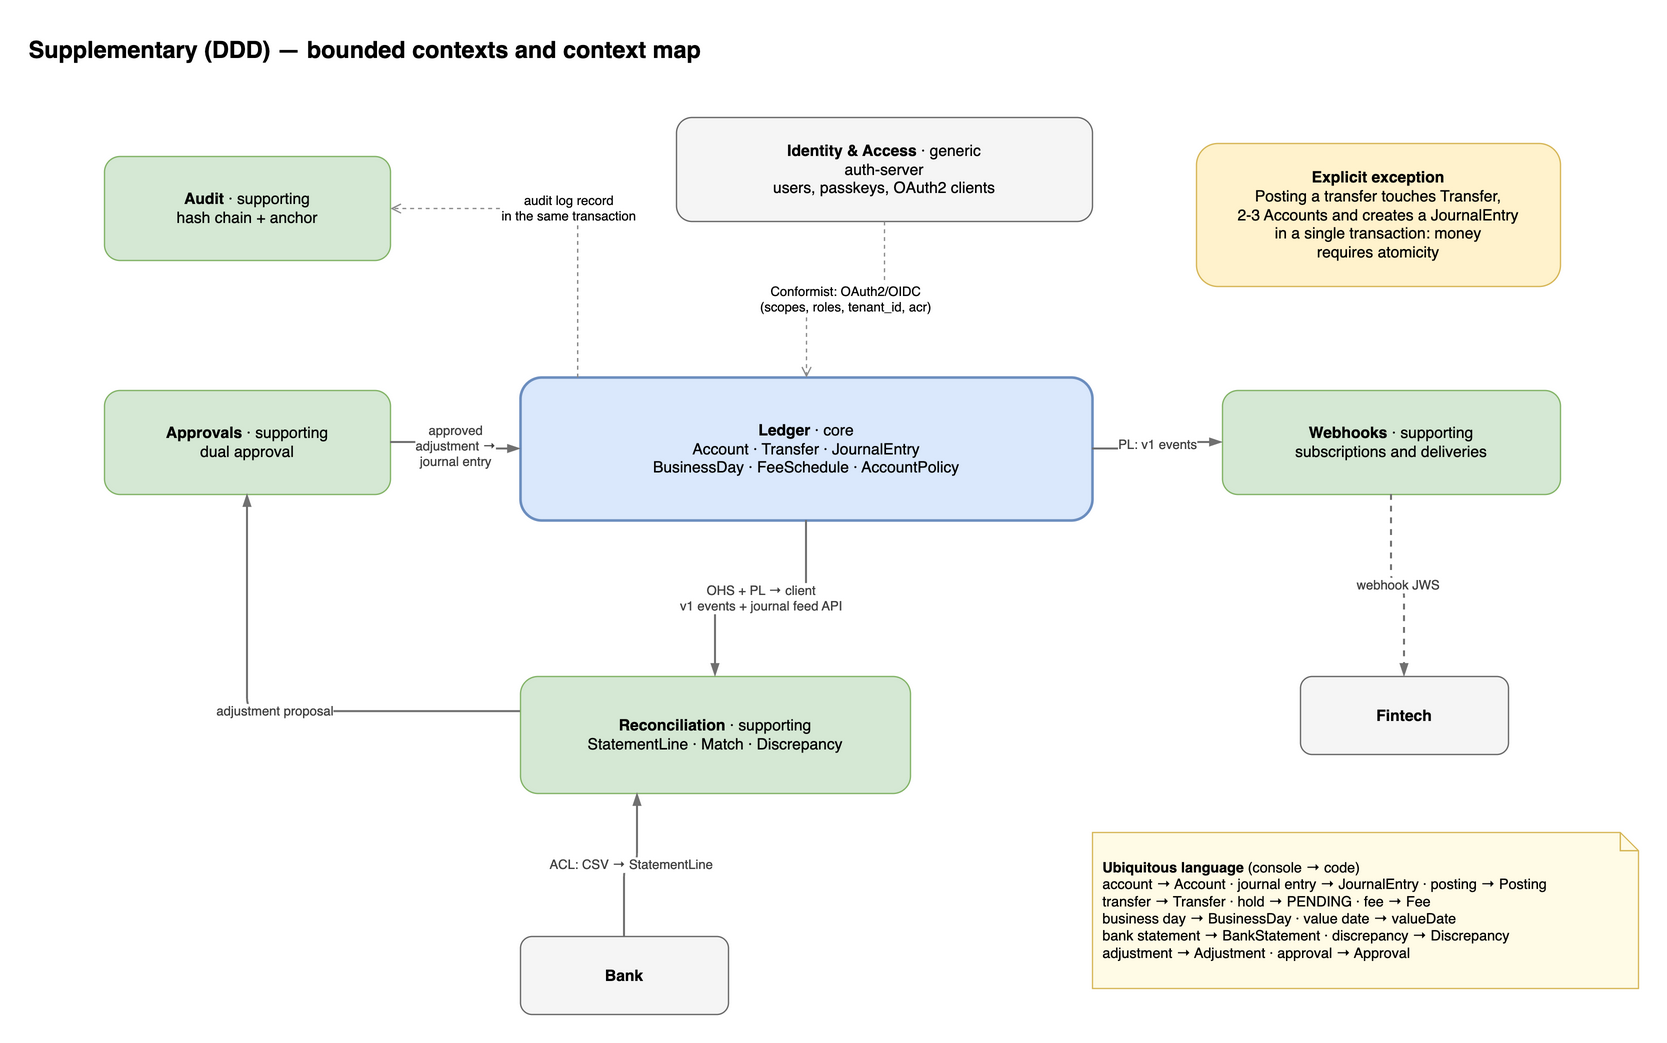

The diagram above was exported from draw.io. Its source (the exported page's mxGraphModel, read from the mxfile embedded in the PNG):
<mxGraphModel dx="1400" dy="900" grid="1" gridSize="10" page="1" pageWidth="1600" pageHeight="1000">
  <root>
    <mxCell id="0" />
    <mxCell id="1" parent="0" />
    <mxCell id="n1" value="Supplementary (DDD) — bounded contexts and context map" style="text;html=1;fontSize=18;fontStyle=1;align=left;verticalAlign=middle;" vertex="1" parent="1">
      <mxGeometry x="40" y="20" width="900" height="36" as="geometry" />
    </mxCell>
    <mxCell id="n2" value="&lt;b&gt;Identity &amp;amp; Access&lt;/b&gt; · generic&lt;br&gt;auth-server&lt;br&gt;users, passkeys, OAuth2 clients" style="rounded=1;whiteSpace=wrap;html=1;fillColor=#f5f5f5;strokeColor=#666666;" vertex="1" parent="1">
      <mxGeometry x="540" y="90" width="320" height="80" as="geometry" />
    </mxCell>
    <mxCell id="n3" value="&lt;b&gt;Ledger&lt;/b&gt; · core&lt;br&gt;Account · Transfer · JournalEntry&lt;br&gt;BusinessDay · FeeSchedule · AccountPolicy" style="rounded=1;whiteSpace=wrap;html=1;fillColor=#dae8fc;strokeColor=#6c8ebf;strokeWidth=2;" vertex="1" parent="1">
      <mxGeometry x="420" y="290" width="440" height="110" as="geometry" />
    </mxCell>
    <mxCell id="n4" value="&lt;b&gt;Approvals&lt;/b&gt; · supporting&lt;br&gt;dual approval" style="rounded=1;whiteSpace=wrap;html=1;fillColor=#d5e8d4;strokeColor=#82b366;" vertex="1" parent="1">
      <mxGeometry x="100" y="300" width="220" height="80" as="geometry" />
    </mxCell>
    <mxCell id="n5" value="&lt;b&gt;Audit&lt;/b&gt; · supporting&lt;br&gt;hash chain + anchor" style="rounded=1;whiteSpace=wrap;html=1;fillColor=#d5e8d4;strokeColor=#82b366;" vertex="1" parent="1">
      <mxGeometry x="100" y="120" width="220" height="80" as="geometry" />
    </mxCell>
    <mxCell id="n6" value="&lt;b&gt;Reconciliation&lt;/b&gt; · supporting&lt;br&gt;StatementLine · Match · Discrepancy" style="rounded=1;whiteSpace=wrap;html=1;fillColor=#d5e8d4;strokeColor=#82b366;" vertex="1" parent="1">
      <mxGeometry x="420" y="520" width="300" height="90" as="geometry" />
    </mxCell>
    <mxCell id="n7" value="&lt;b&gt;Webhooks&lt;/b&gt; · supporting&lt;br&gt;subscriptions and deliveries" style="rounded=1;whiteSpace=wrap;html=1;fillColor=#d5e8d4;strokeColor=#82b366;" vertex="1" parent="1">
      <mxGeometry x="960" y="300" width="260" height="80" as="geometry" />
    </mxCell>
    <mxCell id="n8" value="&lt;b&gt;Bank&lt;/b&gt;" style="rounded=1;whiteSpace=wrap;html=1;fillColor=#f5f5f5;strokeColor=#666666;" vertex="1" parent="1">
      <mxGeometry x="420" y="720" width="160" height="60" as="geometry" />
    </mxCell>
    <mxCell id="n9" value="&lt;b&gt;Fintech&lt;/b&gt;" style="rounded=1;whiteSpace=wrap;html=1;fillColor=#f5f5f5;strokeColor=#666666;" vertex="1" parent="1">
      <mxGeometry x="1020" y="520" width="160" height="60" as="geometry" />
    </mxCell>
    <mxCell id="e10" value="OHS + PL → client&lt;br&gt;v1 events + journal feed API" style="edgeStyle=orthogonalEdgeStyle;rounded=1;html=1;strokeColor=#707070;strokeWidth=1.5;endArrow=blockThin;endFill=1;fontSize=10;fontColor=#404040;labelBackgroundColor=#ffffff;exitX=0.5;exitY=1;entryX=0.5;entryY=0;" edge="1" parent="1" source="n3" target="n6">
      <mxGeometry relative="1" as="geometry" />
    </mxCell>
    <mxCell id="e11" value="ACL: CSV → StatementLine" style="edgeStyle=orthogonalEdgeStyle;rounded=1;html=1;strokeColor=#707070;strokeWidth=1.5;endArrow=blockThin;endFill=1;fontSize=10;fontColor=#404040;labelBackgroundColor=#ffffff;exitX=0.5;exitY=0;entryX=0.3;entryY=1;" edge="1" parent="1" source="n8" target="n6">
      <mxGeometry relative="1" as="geometry" />
    </mxCell>
    <mxCell id="e12" value="adjustment proposal" style="edgeStyle=orthogonalEdgeStyle;rounded=1;html=1;strokeColor=#707070;strokeWidth=1.5;endArrow=blockThin;endFill=1;fontSize=10;fontColor=#404040;labelBackgroundColor=#ffffff;exitX=0;exitY=0.3;entryX=0.5;entryY=1;" edge="1" parent="1" source="n6" target="n4">
      <mxGeometry relative="1" as="geometry" />
    </mxCell>
    <mxCell id="e13" value="approved&lt;br&gt;adjustment →&lt;br&gt;journal entry" style="edgeStyle=orthogonalEdgeStyle;rounded=1;html=1;strokeColor=#707070;strokeWidth=1.5;endArrow=blockThin;endFill=1;fontSize=10;fontColor=#404040;labelBackgroundColor=#ffffff;exitX=1;exitY=0.5;entryX=0;entryY=0.5;" edge="1" parent="1" source="n4" target="n3">
      <mxGeometry relative="1" as="geometry" />
    </mxCell>
    <mxCell id="e14" value="audit log record&lt;br&gt;in the same transaction" style="edgeStyle=orthogonalEdgeStyle;rounded=1;html=1;strokeColor=#888888;strokeWidth=1;dashed=1;endArrow=open;fontSize=10;labelBackgroundColor=#ffffff;exitX=0.1;exitY=0;entryX=1;entryY=0.5;" edge="1" parent="1" source="n3" target="n5">
      <mxGeometry relative="1" as="geometry" />
    </mxCell>
    <mxCell id="e15" value="PL: v1 events" style="edgeStyle=orthogonalEdgeStyle;rounded=1;html=1;strokeColor=#707070;strokeWidth=1.5;endArrow=blockThin;endFill=1;fontSize=10;fontColor=#404040;labelBackgroundColor=#ffffff;exitX=1;exitY=0.5;entryX=0;entryY=0.5;" edge="1" parent="1" source="n3" target="n7">
      <mxGeometry relative="1" as="geometry" />
    </mxCell>
    <mxCell id="e16" value="webhook JWS" style="edgeStyle=orthogonalEdgeStyle;rounded=1;html=1;strokeColor=#707070;strokeWidth=1.5;dashed=1;endArrow=blockThin;endFill=1;fontSize=10;fontColor=#404040;labelBackgroundColor=#ffffff;exitX=0.5;exitY=1;entryX=0.5;entryY=0;" edge="1" parent="1" source="n7" target="n9">
      <mxGeometry relative="1" as="geometry" />
    </mxCell>
    <mxCell id="e17" value="Conformist: OAuth2/OIDC&lt;br&gt;(scopes, roles, tenant_id, acr)" style="edgeStyle=orthogonalEdgeStyle;rounded=1;html=1;strokeColor=#888888;strokeWidth=1;dashed=1;endArrow=open;fontSize=10;labelBackgroundColor=#ffffff;exitX=0.5;exitY=1;entryX=0.5;entryY=0;" edge="1" parent="1" source="n2" target="n3">
      <mxGeometry relative="1" as="geometry" />
    </mxCell>
    <mxCell id="n18" value="&lt;b&gt;Ubiquitous language&lt;/b&gt; (console → code)&lt;br&gt;account → Account · journal entry → JournalEntry · posting → Posting&lt;br&gt;transfer → Transfer · hold → PENDING · fee → Fee&lt;br&gt;business day → BusinessDay · value date → valueDate&lt;br&gt;bank statement → BankStatement · discrepancy → Discrepancy&lt;br&gt;adjustment → Adjustment · approval → Approval" style="shape=note;whiteSpace=wrap;html=1;size=14;fillColor=#fffbe6;strokeColor=#d6b656;align=left;spacingLeft=6;fontSize=11;" vertex="1" parent="1">
      <mxGeometry x="860" y="640" width="420" height="120" as="geometry" />
    </mxCell>
    <mxCell id="n19" value="&lt;b&gt;Explicit exception&lt;/b&gt;&lt;br&gt;Posting a transfer touches Transfer,&lt;br&gt;2-3 Accounts and creates a JournalEntry&lt;br&gt;in a single transaction: money&lt;br&gt;requires atomicity" style="rounded=1;whiteSpace=wrap;html=1;fillColor=#fff2cc;strokeColor=#d6b656;" vertex="1" parent="1">
      <mxGeometry x="940" y="110" width="280" height="110" as="geometry" />
    </mxCell>
  </root>
</mxGraphModel>